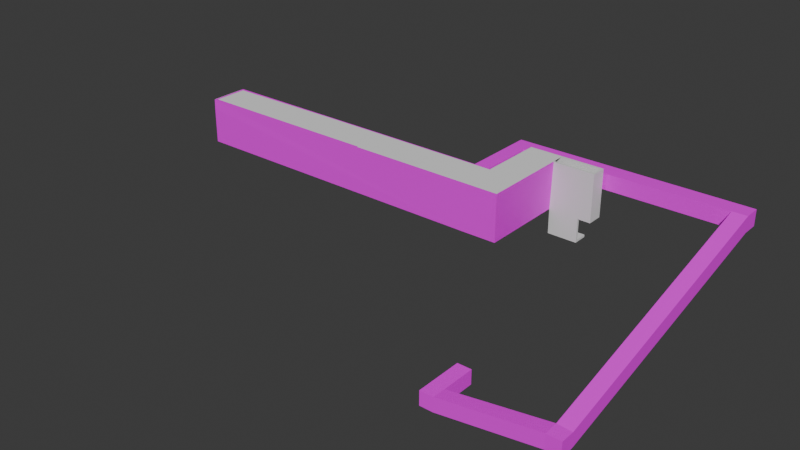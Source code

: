 # Source: casa2.blend  (saved by Blender 4.1.23; exported with 4.5.12 LTS)
import bpy
from mathutils import Matrix  # noqa: F401  (used for matrix-valued properties, if any)

bpy.ops.wm.read_factory_settings(use_empty=True)
scene = bpy.context.scene
scene.name = 'Scene'

# ---- images (referenced by path relative to the original .blend; pixels are not part of the script)
import os
ASSET_DIR = os.environ.get("B2B_ASSET_DIR", "")  # directory of the original .blend (textures are referenced by path, not embedded)
HERE = os.path.dirname(os.path.abspath(__file__))  # packed textures are extracted next to this script under _unpacked/

def load_image(name, relpath, width, height, colorspace="sRGB"):
    """Load a texture the original file referenced (path relative to the .blend, or extracted next to this script)."""
    p = next((c for c in (os.path.join(HERE, relpath), os.path.join(ASSET_DIR, relpath)) if relpath and os.path.exists(c)), "")
    if p:
        img = bpy.data.images.load(p, check_existing=True)
        img.name = name
    else:  # same state as the original file: an image datablock whose file is absent (Cycles renders it pink)
        img = bpy.data.images.new(name, width, height)
        img.source = "FILE"
        img.filepath = "//" + (relpath or name)
    img.colorspace_settings.name = colorspace
    return img
img_tiles133d_4k_jpg_color_jpg = load_image('Tiles133D_4K-JPG_Color.jpg', 'Tiles133D_4K-JPG_Color.jpg', 1024, 1024, 'sRGB')
img_metalplatesducts0008_1_350_jpg = load_image('MetalPlatesDucts0008_1_350.jpg', 'MetalPlatesDucts0008_1_350.jpg', 1024, 1024, 'sRGB')

# ---- materials (node trees are filled in below, after node groups)
mat_material = bpy.data.materials.new('Material')
mat_material.use_transparent_shadow = False
mat_material_001 = bpy.data.materials.new('Material.001')
mat_material_001.use_transparent_shadow = False
mat_material_002 = bpy.data.materials.new('Material.002')
mat_material_002.use_transparent_shadow = False

# ---- material node trees
mat_material.use_nodes = True; mat_material.node_tree.nodes.clear()
_N = mat_material.node_tree.nodes; _L = mat_material.node_tree.links
n0 = _N.new('ShaderNodeBsdfPrincipled'); n0.name = 'BSDF Principista'; n0.location = (10, 300)
n1 = _N.new('ShaderNodeOutputMaterial'); n1.name = 'Material'; n1.location = (300, 300)
_L.new(n0.outputs[0], n1.inputs[0])
n1.is_active_output = True
mat_material_001.use_nodes = True; mat_material_001.node_tree.nodes.clear()
_N = mat_material_001.node_tree.nodes; _L = mat_material_001.node_tree.links
n0 = _N.new('ShaderNodeBsdfPrincipled'); n0.name = 'BSDF Principista'; n0.location = (10, 300)
n1 = _N.new('ShaderNodeOutputMaterial'); n1.name = 'Material'; n1.location = (300, 300)
n2 = _N.new('ShaderNodeTexImage'); n2.name = 'Imagen'; n2.location = (-280, 273)
n2.image = img_tiles133d_4k_jpg_color_jpg
_L.new(n0.outputs[0], n1.inputs[0])
_L.new(n2.outputs[0], n0.inputs[0])
n1.is_active_output = True
mat_material_002.use_nodes = True; mat_material_002.node_tree.nodes.clear()
_N = mat_material_002.node_tree.nodes; _L = mat_material_002.node_tree.links
n0 = _N.new('ShaderNodeBsdfPrincipled'); n0.name = 'BSDF Principista'; n0.location = (10, 300)
n1 = _N.new('ShaderNodeOutputMaterial'); n1.name = 'Material'; n1.location = (300, 300)
n2 = _N.new('ShaderNodeTexImage'); n2.name = 'Imagen'; n2.location = (-280, 273)
n2.image = img_metalplatesducts0008_1_350_jpg
_L.new(n0.outputs[0], n1.inputs[0])
_L.new(n2.outputs[0], n0.inputs[0])
n1.is_active_output = True

# ---- world
world_world = bpy.data.worlds.new('World'); scene.world = world_world
world_world.use_nodes = True; world_world.node_tree.nodes.clear()
_N = world_world.node_tree.nodes; _L = world_world.node_tree.links
n0 = _N.new('ShaderNodeOutputWorld'); n0.name = 'World Output'; n0.location = (300, 300)
n1 = _N.new('ShaderNodeBackground'); n1.name = 'Background'; n1.location = (10, 300)
n1.inputs[0].default_value = (0.05088, 0.05088, 0.05088, 1.0)
_L.new(n1.outputs[0], n0.inputs[0])
n0.is_active_output = True
world_world.color = (0.05088, 0.05088, 0.05088)
world_world.use_sun_shadow = False
world_world.sun_shadow_jitter_overblur = 0.0

# ---- meshes
me_cubo = bpy.data.meshes.new('Cubo')
me_cubo.from_pydata([(-0.2, -0.7, 0.002771), (-0.2, 0.252, 0.002771), (-4.0, -0.7, 0.0), (0.125, 0.252, -0.01833), (-0.2, 0.252, 0.5), (0.125, 0.252, 0.5), (-0.2, -0.7, 0.5), (-3.982, -0.7, 0.5), (-4.0, -0.3, 0.0), (-3.982, -0.3, 0.5), (-0.55, -0.3, 0.0), (-0.55, -0.3, 0.5), (-0.55, 0.4, 0.002613), (-0.55, 0.4, 0.5), (0.12, 0.4, -0.01833), (0.12, 0.4, 0.5), (-0.2, 0.252, -0.2657), (0.125, 0.252, -0.2657), (-0.2, 0.3999, -0.2657), (0.125, 0.3999, -0.2657), (0.252, 0.252, -0.01833), (0.252, 0.252, 0.5), (0.252, 0.3995, -0.01833), (0.252, 0.3995, 0.5), (-0.215, 0.4, 0.5), (-0.215, 0.4, -0.01833), (-0.55, -0.7, 0.5), (-0.55, -0.7, 0.0), (-0.6708, -0.3, 0.27), (-0.6708, -0.3, 0.4313), (-0.831, -0.3, 0.4313), (-0.831, -0.3, 0.27), (-3.989, -0.3, 0.3935), (-3.989, -0.7, 0.3935)], [], [(27, 26, 7, 33, 2), (1, 3, 5, 4), (6, 0, 1, 4), (31, 28, 10), (10, 11, 13, 12), (25, 24, 15, 14), (3, 1, 16, 17), (17, 16, 18, 19), (14, 15, 23, 22), (5, 3, 20, 21), (23, 21, 20, 22), (12, 13, 24, 25), (0, 6, 26, 27), (30, 9, 11), (11, 28, 29), (29, 30, 11), (10, 8, 31), (8, 32, 9, 31), (9, 30, 31), (28, 11, 10), (7, 9, 32, 33)])
me_cubo.polygons.foreach_set('material_index', [1, 0, 1, 1, 0, 0, 0, 0, 0, 0, 0, 0, 1, 1, 1, 1, 1, 1, 1, 1, 1])
_uv = me_cubo.uv_layers.new(name='MapaUV')
_uv.uv.foreach_set('vector', [-1.464, 0.8531, -1.464, 0.1469, 3.408, 0.1469, 3.408, 0.2973, 3.408, 0.8531, 4.048, -1.731, 4.148, -0.5508, 2.232, -0.5508, 2.232, -1.731, -1.959, 0.1469, -1.959, 0.8492, -3.303, 0.8492, -3.303, 0.1469, 2.944, 0.4602, 3.263, 0.4602, 3.503, 0.9972, -0.5867, 1.212, -0.5867, -0.4153, 1.692, -0.4153, 1.692, 1.204, -4.932, -0.5921, -4.932, 1.604, -6.411, 1.604, -6.411, -0.5921, 4.148, -0.5508, 4.048, -1.731, 5.013, -1.731, 5.013, -0.5508, -3.584, -2.005, -4.764, -2.005, -4.764, -2.542, -3.584, -2.542, -6.411, -0.5921, -6.411, 1.604, -6.994, 1.604, -6.994, -0.5921, 2.232, -0.5508, 4.148, -0.5508, 4.148, -0.08958, 2.232, -0.08958, -6.68, -2.005, -6.68, -2.541, -4.764, -2.541, -4.764, -2.005, 0.6463, 0.0404, 0.6463, 1.0, 5.809e-08, 1.0, -1.437e-08, 6.283e-16, -1.959, 0.8492, -1.959, 0.1469, -1.464, 0.1469, -1.464, 0.8531, 2.944, 0.1394, -3.383, 0.002849, 3.478, 0.00285, 3.478, 0.00285, 3.263, 0.4602, 3.263, 0.1394, 3.263, 0.1394, 2.944, 0.1394, 3.478, 0.00285, 3.503, 0.9972, -3.358, 0.9972, 2.944, 0.4602, -3.358, 0.9972, -3.358, 0.2145, -3.383, 0.002849, 2.944, 0.4602, -3.383, 0.002849, 2.944, 0.1394, 2.944, 0.4602, 3.263, 0.4602, 3.478, 0.00285, 3.503, 0.9972, -7.55e-08, 1.0, 0.0, 0.0, 0.2661, 2.009e-08, 0.2661, 1.0])
me_cubo.materials.append(mat_material)
me_cubo.materials.append(mat_material_001)
me_cubo.update()
me_cubo_001 = bpy.data.meshes.new('Cubo.001')
me_cubo_001.from_pydata([(-2.222, -0.9276, 0.05858), (-2.222, 0.8973, 0.05858), (-6.107, -0.9276, 0.05858), (-6.107, 0.8973, 0.05858), (-2.222, -6.98, 0.05858), (-6.107, -6.98, 0.05858), (-2.222, -11.42, 0.05858), (-6.107, -11.42, 0.05858), (-44.49, -6.98, 0.05858), (-44.49, -11.42, 0.05858), (-1.889, -0.9276, 0.05858), (-1.889, 0.8973, 0.05858), (-1.889, -0.9276, -0.1894), (-1.889, 0.8973, -0.1894)], [], [(0, 2, 5, 4), (0, 1, 3, 2), (4, 5, 7, 6), (7, 5, 8, 9), (1, 0, 10, 11), (11, 10, 12, 13)])
_uv = me_cubo_001.uv_layers.new(name='MapaUV')
_uv.uv.foreach_set('vector', [0.508, -1.251, 0.508, -0.9248, -0.0004312, -0.9248, -0.0004313, -1.251, 0.508, -1.251, 0.6613, -1.251, 0.6613, -0.9248, 0.508, -0.9248, -0.0004313, -1.251, -0.0004312, -0.9248, -0.3738, -0.9248, -0.3738, -1.251, -0.3738, -0.9248, -0.0004312, -0.9248, -0.0004303, 2.3, -0.3738, 2.3, 0.6613, -1.251, 0.508, -1.251, 0.508, -1.279, 0.6613, -1.279, 0.6613, -1.279, 0.508, -1.279, 0.508, -1.3, 0.6613, -1.3])
me_cubo_001.update()
me_plano = bpy.data.meshes.new('Plano')
me_plano.from_pydata([(-1.348, -0.2, -5.261e-08), (2.1, -0.2, 1.661e-07), (-1.348, 0.2, -5.261e-08), (2.1, 0.2, 1.661e-07), (-1.704, -0.2, -1.064e-07), (-1.704, 0.2, -1.064e-07), (-1.348, 0.7489, -5.261e-08), (-1.704, 0.7489, -1.064e-07), (-1.348, 0.8989, -5.261e-08), (-1.704, 0.8989, -1.064e-07)], [], [(0, 1, 3, 2), (0, 2, 5, 4), (5, 2, 6, 7), (7, 6, 8, 9)])
_uv = me_plano.uv_layers.new(name='MapaUV')
_uv.uv.foreach_set('vector', [-0.3899, 2.004, -0.3899, -1.35, -0.0009102, -1.35, -0.0009101, 2.004, -0.3899, 2.004, -0.0009101, 2.004, -0.00091, 2.35, -0.3899, 2.35, -0.00091, 2.35, -0.0009101, 2.004, 0.5329, 2.004, 0.5329, 2.35, 0.5329, 2.35, 0.5329, 2.004, 0.6788, 2.004, 0.6788, 2.35])
me_plano.update()
me_cubo_002 = bpy.data.meshes.new('Cubo.002')
me_cubo_002.from_pydata([(-1.0, -1.0, -1.0), (-1.0, -1.0, 1.0), (-1.0, 8.751, -1.0), (-1.0, 8.751, 1.0), (1.0, -1.0, -1.0), (1.0, -1.0, 1.0), (1.0, 8.751, -1.0), (1.0, 8.751, 1.0), (-1.0, 11.11, -1.0), (-1.0, 11.11, 1.0), (1.0, 11.11, -1.0), (1.0, 11.11, 1.0), (29.87, 8.844, -0.9), (29.87, 8.844, 1.133), (29.87, 11.01, -0.9), (29.87, 11.01, 1.133), (31.72, 11.01, -0.9), (31.72, 11.01, 1.133), (31.72, 8.801, -0.9), (31.72, 8.801, 1.133), (29.87, -27.43, -9.819), (29.87, -27.43, -8.019), (31.72, -27.48, -9.819), (31.72, -27.48, -8.019), (29.87, -29.27, -9.819), (29.87, -29.27, -8.019), (31.72, -29.31, -9.819), (31.72, -29.31, -8.019), (16.29, -27.65, -11.82), (16.29, -27.65, -10.02), (16.29, -29.35, -11.82), (16.29, -29.35, -10.02), (14.52, -27.65, -11.82), (14.52, -27.65, -10.02), (14.52, -29.35, -11.82), (14.52, -29.35, -10.02), (16.29, -22.86, -11.82), (16.29, -22.86, -10.02), (14.52, -22.86, -11.82), (14.52, -22.86, -10.02)], [], [(0, 1, 3, 2), (6, 7, 5, 4), (2, 6, 4, 0), (7, 3, 1, 5), (9, 11, 10, 8), (6, 2, 8, 10), (3, 7, 11, 9), (2, 3, 9, 8), (7, 6, 12, 13), (6, 10, 14, 12), (10, 11, 15, 14), (11, 7, 13, 15), (14, 15, 17, 16), (16, 17, 19, 18), (13, 19, 17, 15), (14, 16, 18, 12), (12, 18, 22, 20), (13, 12, 20, 21), (18, 19, 23, 22), (19, 13, 21, 23), (20, 22, 26, 24), (22, 23, 27, 26), (23, 21, 25, 27), (24, 25, 31, 30), (28, 30, 34, 32), (25, 21, 29, 31), (20, 24, 30, 28), (21, 20, 28, 29), (25, 24, 26, 27), (32, 34, 35, 33), (31, 29, 33, 35), (30, 31, 35, 34), (28, 32, 38, 36), (29, 28, 36, 37), (33, 29, 37, 39), (32, 33, 39, 38)])
_uv = me_cubo_002.uv_layers.new(name='MapaUV')
_uv.uv.foreach_set('vector', [5.113, 0.1712, 5.113, 0.8746, 0.9935, 0.8746, 0.9935, 0.1712, 0.002975, 0.8771, 0.002975, 0.1631, 4.105, 0.1631, 4.105, 0.8771, 1.002, 0.1672, 1.002, 0.8785, -3.12, 0.8785, -3.12, 0.1672, -0.004131, 0.8699, -0.004131, 0.1642, 4.109, 0.1642, 4.109, 0.8699, 0.9956, 0.8767, 0.006405, 0.8737, 0.008678, 0.1775, 0.9979, 0.1805, 0.003277, 0.8783, 0.003277, 0.1702, 0.9922, 0.1644, 0.9939, 0.8783, 0.9972, 0.1623, 0.9972, 0.8679, -0.00282, 0.8679, -0.00282, 0.1623, 0.9935, 0.1712, 0.9935, 0.8746, -0.00239, 0.8746, -0.002389, 0.1712, 8.482, 0.1685, 8.483, 0.8856, -4.009, 0.8856, -4.01, 0.1567, 0.9975, 0.1563, 0.9975, 0.8879, -10.99, 0.8582, -10.99, 0.1852, 0.008678, 0.1775, 0.006405, 0.8737, -12.01, 0.8767, -12.01, 0.169, 8.0, 0.1641, 8.0, 0.8747, -4.012, 0.845, -4.012, 0.1945, 0.9867, 0.1584, 0.9867, 0.874, 0.002727, 0.874, 0.002727, 0.1584, 1.009, 0.1626, 1.009, 0.8756, -0.004986, 0.8778, -0.004025, 0.1626, 0.9934, 0.8797, 0.002137, 0.8792, 0.002137, 0.162, 0.9934, 0.162, 0.9977, 0.8775, 0.002165, 0.8775, 4.516e-08, 0.1678, 0.9977, 0.1601, 12.75, 0.1903, 12.74, 0.8097, -6.136, 0.8097, -6.125, 0.1903, 15.89, 0.1619, 15.75, 0.8764, -3.016, 0.8739, -2.988, 0.1619, 14.73, 0.1617, 14.88, 0.8815, -4.016, 0.8815, -4.145, 0.2491, 14.88, 0.1683, 14.89, 0.8713, -3.987, 0.8713, -4.016, 0.1683, 0.9933, 0.8831, 0.007175, 0.8786, 0.004242, 0.191, 0.9947, 0.1854, 0.003247, 0.8729, 0.003247, 0.1614, 0.9968, 0.1614, 0.9968, 0.8729, -0.0003545, 0.1657, 0.9978, 0.1629, 0.996, 0.88, 0.004314, 0.88, -2.009, 0.8708, -1.996, 0.1682, 4.988, 0.1682, 4.98, 0.8722, 0.0, 0.1543, 0.9951, 0.1543, 0.9951, 0.8743, 3.311e-08, 0.8743, -2.011, 0.845, -2.066, 0.188, 4.958, 0.1668, 5.013, 0.8698, 0.9933, 0.8831, 0.9947, 0.1854, 7.982, 0.1579, 7.981, 0.8804, 5.011, 0.1676, 5.019, 0.8701, -1.97, 0.8701, -1.96, 0.1662, 0.9968, 0.1653, 0.9968, 0.8765, -0.0101, 0.8765, -0.0101, 0.1653, -0.2205, 0.8723, -1.013, 0.8723, -1.013, 0.1781, -0.2205, 0.1781, 0.9925, 0.8792, 0.2142, 0.8792, 0.2142, 0.1616, 0.9925, 0.1616, -0.008066, 0.8734, -0.008065, 0.1653, 1.01, 0.1653, 1.01, 0.8734, 2.016, 0.1635, 2.016, 0.8725, -0.01062, 0.8725, -0.01062, 0.1635, 1.222, 0.1796, 1.222, 0.8708, -1.009, 0.8708, -1.009, 0.1796, 1.216, 0.1667, 1.216, 0.879, -1.008, 0.879, -1.008, 0.1667, -0.2205, 0.8723, -0.2205, 0.1781, 2.009, 0.1781, 2.009, 0.8723])
me_cubo_002.materials.append(mat_material_002)
me_cubo_002.update()

# ---- objects
ob_cubo = bpy.data.objects.new('Cubo', me_cubo)
ob_cubo_001 = bpy.data.objects.new('Cubo.001', me_cubo_001)
ob_plano = bpy.data.objects.new('Plano', me_plano)
ob_cubo_002 = bpy.data.objects.new('Cubo.002', me_cubo_002)

# ---- transforms, parenting, visibility, modifiers, constraints
ob_cubo.location = (0.0, 0.0, 0.0)
_m = ob_cubo.modifiers.new('Solidificar', 'SOLIDIFY')
_m.solidify_mode = 'NON_MANIFOLD'
_m.thickness = 0.025
_m.offset = 0.0
_m.use_even_offset = True
_m.nonmanifold_thickness_mode = 'EVEN'
_m.nonmanifold_boundary_mode = 'FLAT'
ob_cubo_001.location = (0.0, 0.3288, 0.0)
ob_cubo_001.scale = (0.09, 0.09, 0.09)
ob_plano.location = (-1.9, -0.5, 0.5)
ob_plano.rotation_euler = (-0.0, -3.142, -0.0)
ob_cubo_002.location = (-0.7511, -0.2289, 0.35)
ob_cubo_002.scale = (0.07752, 0.07752, 0.07752)
_m = ob_cubo_002.modifiers.new('Solidificar', 'SOLIDIFY')
_m.solidify_mode = 'NON_MANIFOLD'
_m.thickness = 0.15
_m.offset = 0.0
_m.use_even_offset = True

# ---- collection membership
scene.collection.objects.link(ob_cubo)
scene.collection.objects.link(ob_cubo_001)
scene.collection.objects.link(ob_plano)
scene.collection.objects.link(ob_cubo_002)

# ---- scene / render settings (as saved in the file)
scene.frame_start = 1; scene.frame_end = 250; scene.frame_set(1)
scene.render.engine = 'BLENDER_EEVEE_NEXT'
scene.cycles.sampling_pattern = 'TABULATED_SOBOL'
scene.eevee.ray_tracing_options.trace_max_roughness = 0.0
bpy.context.view_layer.update()

# ---- added for rendering (the .blend has no active camera and no usable light): camera, sun
cam_auto = bpy.data.cameras.new('AutoCamera')
cam_auto.lens = 50.0
cam_auto.sensor_width = 36.0
cam_auto.clip_end = 1000.0
ob_auto_camera = bpy.data.objects.new('AutoCamera', cam_auto)
scene.collection.objects.link(ob_auto_camera)
ob_auto_camera.location = (4.97565, -8.28125, 4.86101)
ob_auto_camera.rotation_euler = (1.09748, -7.21219e-08, 0.694738)
scene.camera = ob_auto_camera
light_auto_sun = bpy.data.lights.new('AutoSun', 'SUN')
light_auto_sun.energy = 3.0
light_auto_sun.angle = 0.0523599
ob_auto_sun = bpy.data.objects.new('AutoSun', light_auto_sun)
scene.collection.objects.link(ob_auto_sun)
ob_auto_sun.rotation_euler = (0.872665, 0.174533, 0.523599)
bpy.context.view_layer.update()
